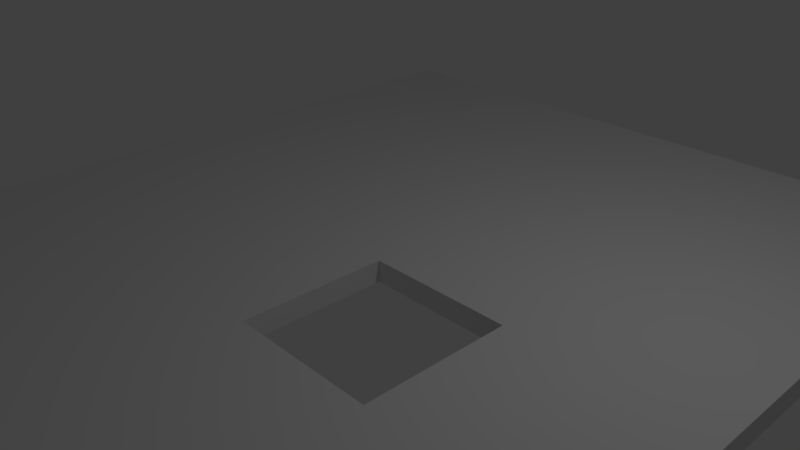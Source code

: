 # Source: bottombase.blend  (saved by Blender 2.79.0; exported with 4.5.12 LTS)
import bpy
from mathutils import Matrix  # noqa: F401  (used for matrix-valued properties, if any)

bpy.ops.wm.read_factory_settings(use_empty=True)
scene = bpy.context.scene
scene.name = 'Scene'

# ---- collections
col_collection_1 = bpy.data.collections.new('Collection 1'); scene.collection.children.link(col_collection_1)

# ---- materials (node trees are filled in below, after node groups)
mat_material = bpy.data.materials.new('Material')
mat_material.alpha_threshold = 0.0
mat_material.use_transparent_shadow = False
mat_material.roughness = 0.5
mat_material.line_color = (0.0, 0.0, 0.0, 1.0)

# ---- material node trees

# ---- world
world_world = bpy.data.worlds.new('World'); scene.world = world_world
world_world.color = (0.05088, 0.05088, 0.05088)
world_world.use_sun_shadow = False
world_world.sun_shadow_jitter_overblur = 0.0
world_world.cycles.sampling_method = 'MANUAL'

# ---- cameras
cam_camera = bpy.data.cameras.new('Camera')
cam_camera.clip_end = 100.0
cam_camera.lens = 35.0
cam_camera.sensor_width = 32.0
cam_camera.sensor_height = 18.0
cam_camera.ortho_scale = 7.314
cam_camera.dof.focus_distance = 0.0
cam_camera.dof.aperture_fstop = 128.0

# ---- lights
light_lamp = bpy.data.lights.new('Lamp', 'POINT')
light_lamp.transmission_factor = 0.0
light_lamp.cutoff_distance = 30.0
light_lamp.energy = 100.0
light_lamp.shadow_buffer_clip_start = 1.001
light_lamp.shadow_soft_size = 0.1
light_lamp.shadow_maximum_resolution = 0.006
light_lamp.use_absolute_resolution = True

# ---- meshes
me_cube = bpy.data.meshes.new('Cube')
me_cube.from_pydata([(1.0, 1.0, -1.0), (1.0, -1.0, -1.0), (-1.0, -1.0, -1.0), (-1.0, 1.0, -1.0), (1.0, 1.0, 1.0), (1.0, -1.0, 1.0), (-1.0, -1.0, 1.0), (-1.0, 1.0, 1.0), (0.07276, -0.3687, -1.0), (0.07276, -0.3687, 1.0), (0.4728, -0.3687, -1.0), (0.4728, -0.3687, 1.0), (0.07276, -0.03537, -1.0), (0.07276, -0.03537, 1.0), (0.4728, -0.03537, -1.0), (0.4728, -0.03537, 1.0)], [], [(0, 1, 10, 14, 12, 2, 3), (4, 7, 6, 9, 13, 15, 5), (0, 4, 5, 1), (1, 5, 6, 2), (2, 6, 7, 3), (4, 0, 3, 7), (10, 11, 15, 14), (14, 15, 13, 12), (12, 13, 9, 8), (5, 15, 11, 9, 6), (2, 12, 8, 10, 1), (8, 9, 11, 10)])
me_cube.materials.append(mat_material)
me_cube.use_remesh_preserve_volume = False
me_cube.use_remesh_preserve_attributes = False
me_cube.use_mirror_vertex_groups = False
me_cube.update()

# ---- objects
ob_cube = bpy.data.objects.new('Cube', me_cube)
ob_lamp = bpy.data.objects.new('Lamp', light_lamp)
ob_camera = bpy.data.objects.new('Camera', cam_camera)

# ---- transforms, parenting, visibility, modifiers, constraints
ob_cube.location = (0.05904, 0.0, 0.0)
ob_cube.scale = (5.0, 6.0, 0.15)
ob_cube.lock_rotations_4d = False
ob_cube.empty_display_type = 'ARROWS'
ob_cube.lineart.crease_threshold = 0.0
ob_lamp.location = (4.076, 1.005, 5.904)
ob_lamp.rotation_euler = (0.6503, 0.05522, 1.866)
ob_lamp.lock_rotations_4d = False
ob_lamp.empty_display_type = 'ARROWS'
ob_lamp.color = (0.0, 0.0, 0.0, 0.0)
ob_lamp.lineart.crease_threshold = 0.0
ob_camera.location = (7.481, -6.508, 5.344)
ob_camera.rotation_euler = (1.109, 0.0, 0.8149)
ob_camera.lock_rotations_4d = False
ob_camera.empty_display_type = 'ARROWS'
ob_camera.color = (0.0, 0.0, 0.0, 0.0)
ob_camera.display_type = 'WIRE'
ob_camera.lineart.crease_threshold = 0.0

# ---- collection membership
col_collection_1.objects.link(ob_cube)
col_collection_1.objects.link(ob_lamp)
col_collection_1.objects.link(ob_camera)

# ---- scene / render settings (as saved in the file)
scene.camera = ob_camera
scene.frame_start = 1; scene.frame_end = 250; scene.frame_set(1)
scene.render.engine = 'BLENDER_EEVEE_NEXT'
scene.render.resolution_percentage = 50
scene.render.dither_intensity = 0.0
scene.cycles.use_denoising = False
scene.cycles.samples = 128
scene.cycles.sampling_pattern = 'TABULATED_SOBOL'
scene.cycles.use_adaptive_sampling = False
scene.cycles.use_light_tree = False
scene.cycles.blur_glossy = 0.0
scene.cycles.sample_clamp_indirect = 0.0
scene.view_settings.view_transform = 'Standard'
bpy.context.view_layer.update()
